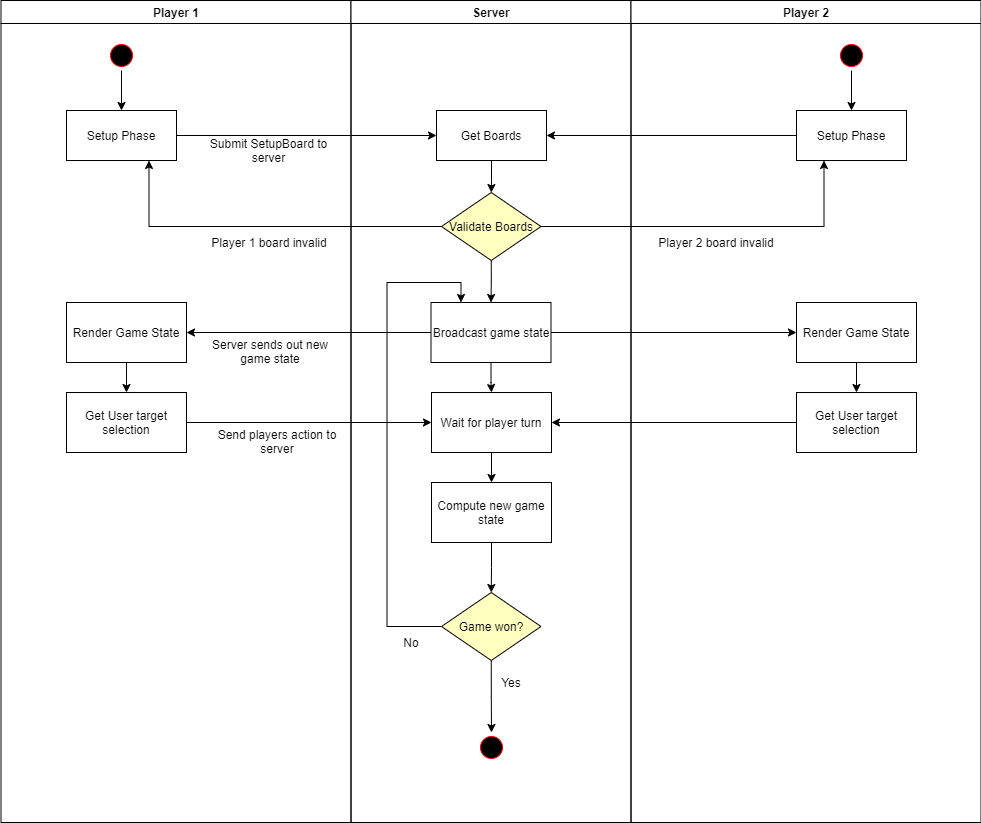

The diagram above was exported from draw.io. Its source (the exported page's mxGraphModel, read from the mxfile embedded in the PNG):
<mxGraphModel dx="2942" dy="1154" grid="1" gridSize="10" guides="1" tooltips="1" connect="1" arrows="1" fold="1" page="1" pageScale="1" pageWidth="1169" pageHeight="826" background="#ffffff" math="0" shadow="0">
  <root>
    <mxCell id="0" />
    <mxCell id="1" parent="0" />
    <mxCell id="2" value="Player 1" style="swimlane;whiteSpace=wrap;startSize=23;" parent="1" vertex="1">
      <mxGeometry x="94.5" y="128" width="350" height="822" as="geometry" />
    </mxCell>
    <mxCell id="E-eQJ1EoH4DNFAbKkI3m-44" style="edgeStyle=orthogonalEdgeStyle;rounded=0;orthogonalLoop=1;jettySize=auto;html=1;exitX=0.5;exitY=1;exitDx=0;exitDy=0;" edge="1" parent="2" source="5" target="7">
      <mxGeometry relative="1" as="geometry" />
    </mxCell>
    <mxCell id="5" value="" style="ellipse;shape=startState;fillColor=#000000;strokeColor=#ff0000;" parent="2" vertex="1">
      <mxGeometry x="105.5" y="40" width="30" height="30" as="geometry" />
    </mxCell>
    <mxCell id="7" value="Setup Phase" style="" parent="2" vertex="1">
      <mxGeometry x="65.5" y="110" width="110" height="50" as="geometry" />
    </mxCell>
    <mxCell id="E-eQJ1EoH4DNFAbKkI3m-55" value="Player 1 board invalid" style="text;html=1;strokeColor=none;fillColor=none;align=center;verticalAlign=middle;whiteSpace=wrap;rounded=0;" vertex="1" parent="2">
      <mxGeometry x="198" y="232" width="139.5" height="20" as="geometry" />
    </mxCell>
    <mxCell id="E-eQJ1EoH4DNFAbKkI3m-60" value="Submit SetupBoard to server" style="text;html=1;strokeColor=none;fillColor=none;align=center;verticalAlign=middle;whiteSpace=wrap;rounded=0;" vertex="1" parent="2">
      <mxGeometry x="205.5" y="140" width="124.5" height="20" as="geometry" />
    </mxCell>
    <mxCell id="E-eQJ1EoH4DNFAbKkI3m-75" style="edgeStyle=orthogonalEdgeStyle;rounded=0;orthogonalLoop=1;jettySize=auto;html=1;exitX=0.5;exitY=1;exitDx=0;exitDy=0;entryX=0.5;entryY=0;entryDx=0;entryDy=0;" edge="1" parent="2" source="E-eQJ1EoH4DNFAbKkI3m-63" target="E-eQJ1EoH4DNFAbKkI3m-64">
      <mxGeometry relative="1" as="geometry" />
    </mxCell>
    <mxCell id="E-eQJ1EoH4DNFAbKkI3m-63" value="Render Game State" style="rounded=0;whiteSpace=wrap;html=1;strokeColor=#000000;" vertex="1" parent="2">
      <mxGeometry x="65.5" y="302" width="120" height="60" as="geometry" />
    </mxCell>
    <mxCell id="E-eQJ1EoH4DNFAbKkI3m-64" value="Get User target selection" style="rounded=0;whiteSpace=wrap;html=1;strokeColor=#000000;" vertex="1" parent="2">
      <mxGeometry x="65.5" y="392" width="120" height="60" as="geometry" />
    </mxCell>
    <mxCell id="E-eQJ1EoH4DNFAbKkI3m-80" value="Server sends out new game state" style="text;html=1;strokeColor=none;fillColor=none;align=center;verticalAlign=middle;whiteSpace=wrap;rounded=0;" vertex="1" parent="2">
      <mxGeometry x="198" y="332" width="142" height="38" as="geometry" />
    </mxCell>
    <mxCell id="E-eQJ1EoH4DNFAbKkI3m-82" value="Send players action to server" style="text;html=1;strokeColor=none;fillColor=none;align=center;verticalAlign=middle;whiteSpace=wrap;rounded=0;" vertex="1" parent="2">
      <mxGeometry x="205.5" y="422" width="142" height="38" as="geometry" />
    </mxCell>
    <mxCell id="3" value="Server" style="swimlane;whiteSpace=wrap" parent="1" vertex="1">
      <mxGeometry x="444.5" y="128" width="280" height="822" as="geometry" />
    </mxCell>
    <mxCell id="E-eQJ1EoH4DNFAbKkI3m-54" style="edgeStyle=orthogonalEdgeStyle;rounded=0;orthogonalLoop=1;jettySize=auto;html=1;exitX=0.5;exitY=1;exitDx=0;exitDy=0;" edge="1" parent="3" source="E-eQJ1EoH4DNFAbKkI3m-46" target="E-eQJ1EoH4DNFAbKkI3m-49">
      <mxGeometry relative="1" as="geometry" />
    </mxCell>
    <mxCell id="E-eQJ1EoH4DNFAbKkI3m-46" value="Get Boards" style="" vertex="1" parent="3">
      <mxGeometry x="85.5" y="110" width="110" height="50" as="geometry" />
    </mxCell>
    <mxCell id="E-eQJ1EoH4DNFAbKkI3m-59" style="edgeStyle=orthogonalEdgeStyle;rounded=0;orthogonalLoop=1;jettySize=auto;html=1;exitX=0.5;exitY=1;exitDx=0;exitDy=0;entryX=0.5;entryY=0;entryDx=0;entryDy=0;" edge="1" parent="3" source="E-eQJ1EoH4DNFAbKkI3m-49" target="E-eQJ1EoH4DNFAbKkI3m-58">
      <mxGeometry relative="1" as="geometry" />
    </mxCell>
    <mxCell id="E-eQJ1EoH4DNFAbKkI3m-49" value="Validate Boards" style="rhombus;whiteSpace=wrap;html=1;fillColor=#ffffc0;" vertex="1" parent="3">
      <mxGeometry x="90.5" y="192" width="99.5" height="68" as="geometry" />
    </mxCell>
    <mxCell id="E-eQJ1EoH4DNFAbKkI3m-79" style="edgeStyle=orthogonalEdgeStyle;rounded=0;orthogonalLoop=1;jettySize=auto;html=1;exitX=0.5;exitY=1;exitDx=0;exitDy=0;" edge="1" parent="3" source="E-eQJ1EoH4DNFAbKkI3m-58" target="E-eQJ1EoH4DNFAbKkI3m-65">
      <mxGeometry relative="1" as="geometry" />
    </mxCell>
    <mxCell id="E-eQJ1EoH4DNFAbKkI3m-58" value="Broadcast game state" style="rounded=0;whiteSpace=wrap;html=1;strokeColor=#000000;" vertex="1" parent="3">
      <mxGeometry x="80" y="302" width="120" height="60" as="geometry" />
    </mxCell>
    <mxCell id="E-eQJ1EoH4DNFAbKkI3m-77" style="edgeStyle=orthogonalEdgeStyle;rounded=0;orthogonalLoop=1;jettySize=auto;html=1;exitX=0.5;exitY=1;exitDx=0;exitDy=0;entryX=0.5;entryY=0;entryDx=0;entryDy=0;" edge="1" parent="3" source="E-eQJ1EoH4DNFAbKkI3m-65" target="E-eQJ1EoH4DNFAbKkI3m-66">
      <mxGeometry relative="1" as="geometry" />
    </mxCell>
    <mxCell id="E-eQJ1EoH4DNFAbKkI3m-65" value="Wait for player turn" style="rounded=0;whiteSpace=wrap;html=1;strokeColor=#000000;" vertex="1" parent="3">
      <mxGeometry x="80.5" y="392" width="120" height="60" as="geometry" />
    </mxCell>
    <mxCell id="E-eQJ1EoH4DNFAbKkI3m-78" style="edgeStyle=orthogonalEdgeStyle;rounded=0;orthogonalLoop=1;jettySize=auto;html=1;exitX=0.5;exitY=1;exitDx=0;exitDy=0;entryX=0.5;entryY=0;entryDx=0;entryDy=0;" edge="1" parent="3" source="E-eQJ1EoH4DNFAbKkI3m-66" target="E-eQJ1EoH4DNFAbKkI3m-67">
      <mxGeometry relative="1" as="geometry" />
    </mxCell>
    <mxCell id="E-eQJ1EoH4DNFAbKkI3m-66" value="Compute new game state" style="rounded=0;whiteSpace=wrap;html=1;strokeColor=#000000;" vertex="1" parent="3">
      <mxGeometry x="80.5" y="482" width="120" height="60" as="geometry" />
    </mxCell>
    <mxCell id="E-eQJ1EoH4DNFAbKkI3m-68" style="edgeStyle=orthogonalEdgeStyle;rounded=0;orthogonalLoop=1;jettySize=auto;html=1;exitX=0;exitY=0.5;exitDx=0;exitDy=0;entryX=0.25;entryY=0;entryDx=0;entryDy=0;" edge="1" parent="3" source="E-eQJ1EoH4DNFAbKkI3m-67" target="E-eQJ1EoH4DNFAbKkI3m-58">
      <mxGeometry relative="1" as="geometry">
        <Array as="points">
          <mxPoint x="36" y="626" />
          <mxPoint x="36" y="282" />
          <mxPoint x="110" y="282" />
        </Array>
      </mxGeometry>
    </mxCell>
    <mxCell id="E-eQJ1EoH4DNFAbKkI3m-72" style="edgeStyle=orthogonalEdgeStyle;rounded=0;orthogonalLoop=1;jettySize=auto;html=1;exitX=0.5;exitY=1;exitDx=0;exitDy=0;" edge="1" parent="3" source="E-eQJ1EoH4DNFAbKkI3m-67" target="E-eQJ1EoH4DNFAbKkI3m-71">
      <mxGeometry relative="1" as="geometry" />
    </mxCell>
    <mxCell id="E-eQJ1EoH4DNFAbKkI3m-67" value="Game won?" style="rhombus;whiteSpace=wrap;html=1;fillColor=#ffffc0;" vertex="1" parent="3">
      <mxGeometry x="90.5" y="592" width="99.5" height="68" as="geometry" />
    </mxCell>
    <mxCell id="E-eQJ1EoH4DNFAbKkI3m-69" value="No" style="text;html=1;strokeColor=none;fillColor=none;align=center;verticalAlign=middle;whiteSpace=wrap;rounded=0;" vertex="1" parent="3">
      <mxGeometry x="40" y="632" width="40" height="20" as="geometry" />
    </mxCell>
    <mxCell id="E-eQJ1EoH4DNFAbKkI3m-71" value="" style="ellipse;shape=startState;fillColor=#000000;strokeColor=#ff0000;" vertex="1" parent="3">
      <mxGeometry x="125.5" y="732" width="30" height="30" as="geometry" />
    </mxCell>
    <mxCell id="E-eQJ1EoH4DNFAbKkI3m-73" value="Yes" style="text;html=1;strokeColor=none;fillColor=none;align=center;verticalAlign=middle;whiteSpace=wrap;rounded=0;" vertex="1" parent="3">
      <mxGeometry x="140.5" y="672" width="40" height="20" as="geometry" />
    </mxCell>
    <mxCell id="E-eQJ1EoH4DNFAbKkI3m-47" style="edgeStyle=orthogonalEdgeStyle;rounded=0;orthogonalLoop=1;jettySize=auto;html=1;exitX=1;exitY=0.5;exitDx=0;exitDy=0;entryX=0;entryY=0.5;entryDx=0;entryDy=0;" edge="1" parent="1" source="7" target="E-eQJ1EoH4DNFAbKkI3m-46">
      <mxGeometry relative="1" as="geometry" />
    </mxCell>
    <mxCell id="E-eQJ1EoH4DNFAbKkI3m-52" style="edgeStyle=orthogonalEdgeStyle;rounded=0;orthogonalLoop=1;jettySize=auto;html=1;exitX=0;exitY=0.5;exitDx=0;exitDy=0;entryX=0.75;entryY=1;entryDx=0;entryDy=0;" edge="1" parent="1" source="E-eQJ1EoH4DNFAbKkI3m-49" target="7">
      <mxGeometry relative="1" as="geometry" />
    </mxCell>
    <mxCell id="E-eQJ1EoH4DNFAbKkI3m-74" style="edgeStyle=orthogonalEdgeStyle;rounded=0;orthogonalLoop=1;jettySize=auto;html=1;exitX=0;exitY=0.5;exitDx=0;exitDy=0;" edge="1" parent="1" source="E-eQJ1EoH4DNFAbKkI3m-58" target="E-eQJ1EoH4DNFAbKkI3m-63">
      <mxGeometry relative="1" as="geometry" />
    </mxCell>
    <mxCell id="E-eQJ1EoH4DNFAbKkI3m-76" style="edgeStyle=orthogonalEdgeStyle;rounded=0;orthogonalLoop=1;jettySize=auto;html=1;exitX=1;exitY=0.5;exitDx=0;exitDy=0;entryX=0;entryY=0.5;entryDx=0;entryDy=0;" edge="1" parent="1" source="E-eQJ1EoH4DNFAbKkI3m-64" target="E-eQJ1EoH4DNFAbKkI3m-65">
      <mxGeometry relative="1" as="geometry" />
    </mxCell>
    <mxCell id="E-eQJ1EoH4DNFAbKkI3m-96" value="Player 2" style="swimlane;whiteSpace=wrap;startSize=23;" vertex="1" parent="1">
      <mxGeometry x="724.5" y="128" width="350" height="822" as="geometry" />
    </mxCell>
    <mxCell id="E-eQJ1EoH4DNFAbKkI3m-97" style="edgeStyle=orthogonalEdgeStyle;rounded=0;orthogonalLoop=1;jettySize=auto;html=1;exitX=0.5;exitY=1;exitDx=0;exitDy=0;" edge="1" parent="E-eQJ1EoH4DNFAbKkI3m-96" source="E-eQJ1EoH4DNFAbKkI3m-98" target="E-eQJ1EoH4DNFAbKkI3m-99">
      <mxGeometry relative="1" as="geometry" />
    </mxCell>
    <mxCell id="E-eQJ1EoH4DNFAbKkI3m-98" value="" style="ellipse;shape=startState;fillColor=#000000;strokeColor=#ff0000;" vertex="1" parent="E-eQJ1EoH4DNFAbKkI3m-96">
      <mxGeometry x="205.5" y="40" width="30" height="30" as="geometry" />
    </mxCell>
    <mxCell id="E-eQJ1EoH4DNFAbKkI3m-99" value="Setup Phase" style="" vertex="1" parent="E-eQJ1EoH4DNFAbKkI3m-96">
      <mxGeometry x="165.5" y="110" width="110" height="50" as="geometry" />
    </mxCell>
    <mxCell id="E-eQJ1EoH4DNFAbKkI3m-100" value="Player 2 board invalid" style="text;html=1;strokeColor=none;fillColor=none;align=center;verticalAlign=middle;whiteSpace=wrap;rounded=0;" vertex="1" parent="E-eQJ1EoH4DNFAbKkI3m-96">
      <mxGeometry x="15.5" y="232" width="139.5" height="20" as="geometry" />
    </mxCell>
    <mxCell id="E-eQJ1EoH4DNFAbKkI3m-102" style="edgeStyle=orthogonalEdgeStyle;rounded=0;orthogonalLoop=1;jettySize=auto;html=1;exitX=0.5;exitY=1;exitDx=0;exitDy=0;entryX=0.5;entryY=0;entryDx=0;entryDy=0;" edge="1" parent="E-eQJ1EoH4DNFAbKkI3m-96" source="E-eQJ1EoH4DNFAbKkI3m-103" target="E-eQJ1EoH4DNFAbKkI3m-104">
      <mxGeometry relative="1" as="geometry" />
    </mxCell>
    <mxCell id="E-eQJ1EoH4DNFAbKkI3m-103" value="Render Game State" style="rounded=0;whiteSpace=wrap;html=1;strokeColor=#000000;" vertex="1" parent="E-eQJ1EoH4DNFAbKkI3m-96">
      <mxGeometry x="165.5" y="302" width="120" height="60" as="geometry" />
    </mxCell>
    <mxCell id="E-eQJ1EoH4DNFAbKkI3m-104" value="Get User target selection" style="rounded=0;whiteSpace=wrap;html=1;strokeColor=#000000;" vertex="1" parent="E-eQJ1EoH4DNFAbKkI3m-96">
      <mxGeometry x="165.5" y="392" width="120" height="60" as="geometry" />
    </mxCell>
    <mxCell id="E-eQJ1EoH4DNFAbKkI3m-107" style="edgeStyle=orthogonalEdgeStyle;rounded=0;orthogonalLoop=1;jettySize=auto;html=1;exitX=0;exitY=0.5;exitDx=0;exitDy=0;entryX=1;entryY=0.5;entryDx=0;entryDy=0;" edge="1" parent="1" source="E-eQJ1EoH4DNFAbKkI3m-99" target="E-eQJ1EoH4DNFAbKkI3m-46">
      <mxGeometry relative="1" as="geometry" />
    </mxCell>
    <mxCell id="E-eQJ1EoH4DNFAbKkI3m-109" style="edgeStyle=orthogonalEdgeStyle;rounded=0;orthogonalLoop=1;jettySize=auto;html=1;exitX=1;exitY=0.5;exitDx=0;exitDy=0;entryX=0.25;entryY=1;entryDx=0;entryDy=0;" edge="1" parent="1" source="E-eQJ1EoH4DNFAbKkI3m-49" target="E-eQJ1EoH4DNFAbKkI3m-99">
      <mxGeometry relative="1" as="geometry" />
    </mxCell>
    <mxCell id="E-eQJ1EoH4DNFAbKkI3m-110" style="edgeStyle=orthogonalEdgeStyle;rounded=0;orthogonalLoop=1;jettySize=auto;html=1;exitX=1;exitY=0.5;exitDx=0;exitDy=0;entryX=0;entryY=0.5;entryDx=0;entryDy=0;" edge="1" parent="1" source="E-eQJ1EoH4DNFAbKkI3m-58" target="E-eQJ1EoH4DNFAbKkI3m-103">
      <mxGeometry relative="1" as="geometry" />
    </mxCell>
    <mxCell id="E-eQJ1EoH4DNFAbKkI3m-111" style="edgeStyle=orthogonalEdgeStyle;rounded=0;orthogonalLoop=1;jettySize=auto;html=1;exitX=0;exitY=0.5;exitDx=0;exitDy=0;entryX=1;entryY=0.5;entryDx=0;entryDy=0;" edge="1" parent="1" source="E-eQJ1EoH4DNFAbKkI3m-104" target="E-eQJ1EoH4DNFAbKkI3m-65">
      <mxGeometry relative="1" as="geometry" />
    </mxCell>
  </root>
</mxGraphModel>